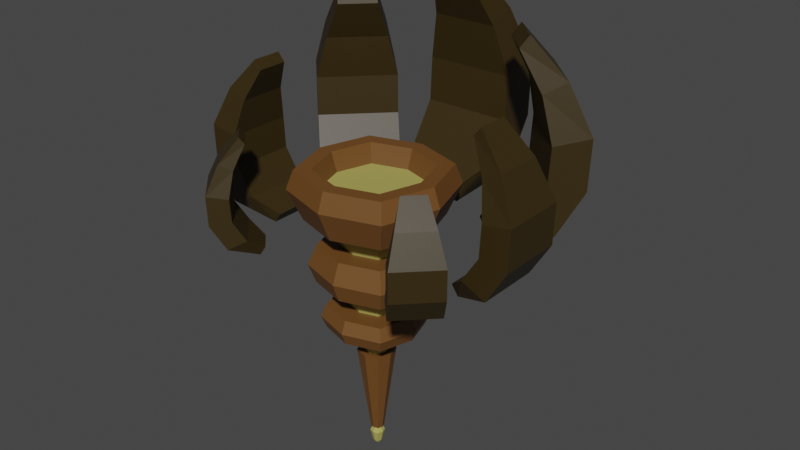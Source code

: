# Source: Crystal_Receptacle.blend  (saved by Blender 2.91.10; exported with 4.5.12 LTS)
import bpy
from mathutils import Matrix  # noqa: F401  (used for matrix-valued properties, if any)

bpy.ops.wm.read_factory_settings(use_empty=True)
scene = bpy.context.scene
scene.name = 'Scene'

# ---- collections
col_collection = bpy.data.collections.new('Collection'); scene.collection.children.link(col_collection)

# ---- materials (node trees are filled in below, after node groups)
mat_shields = bpy.data.materials.new('Shields')
mat_shields.use_transparent_shadow = False
mat_base = bpy.data.materials.new('Base')
mat_base.use_transparent_shadow = False
mat_decor = bpy.data.materials.new('Decor')
mat_decor.use_transparent_shadow = False

# ---- material node trees
mat_shields.use_nodes = True; mat_shields.node_tree.nodes.clear()
_N = mat_shields.node_tree.nodes; _L = mat_shields.node_tree.links
n0 = _N.new('ShaderNodeBsdfPrincipled'); n0.name = 'Principled BSDF'; n0.location = (10, 300)
n0.distribution = 'GGX'
n0.subsurface_method = 'BURLEY'
n0.inputs[0].default_value = (0.03522, 0.02165, 0.002867, 1.0)
n0.inputs[3].default_value = 1.45
n0.inputs[27].default_value = (0.0, 0.0, 0.0, 1.0)
n0.inputs[28].default_value = 1.0
n1 = _N.new('ShaderNodeOutputMaterial'); n1.name = 'Material Output'; n1.location = (300, 300)
_L.new(n0.outputs[0], n1.inputs[0])
n1.is_active_output = True
mat_base.use_nodes = True; mat_base.node_tree.nodes.clear()
_N = mat_base.node_tree.nodes; _L = mat_base.node_tree.links
n0 = _N.new('ShaderNodeBsdfPrincipled'); n0.name = 'Principled BSDF'; n0.location = (10, 300)
n0.distribution = 'GGX'
n0.subsurface_method = 'BURLEY'
n0.inputs[0].default_value = (0.4292, 0.3915, 0.1013, 1.0)
n0.inputs[3].default_value = 1.45
n0.inputs[27].default_value = (0.0, 0.0, 0.0, 1.0)
n0.inputs[28].default_value = 1.0
n1 = _N.new('ShaderNodeOutputMaterial'); n1.name = 'Material Output'; n1.location = (300, 300)
_L.new(n0.outputs[0], n1.inputs[0])
n1.is_active_output = True
mat_decor.use_nodes = True; mat_decor.node_tree.nodes.clear()
_N = mat_decor.node_tree.nodes; _L = mat_decor.node_tree.links
n0 = _N.new('ShaderNodeBsdfPrincipled'); n0.name = 'Principled BSDF'; n0.location = (10, 300)
n0.distribution = 'GGX'
n0.subsurface_method = 'BURLEY'
n0.inputs[0].default_value = (0.1523, 0.06472, 0.01494, 1.0)
n0.inputs[3].default_value = 1.45
n0.inputs[27].default_value = (0.0, 0.0, 0.0, 1.0)
n0.inputs[28].default_value = 1.0
n1 = _N.new('ShaderNodeOutputMaterial'); n1.name = 'Material Output'; n1.location = (300, 300)
_L.new(n0.outputs[0], n1.inputs[0])
n1.is_active_output = True

# ---- world
world_world = bpy.data.worlds.new('World'); scene.world = world_world
world_world.use_nodes = True; world_world.node_tree.nodes.clear()
_N = world_world.node_tree.nodes; _L = world_world.node_tree.links
n0 = _N.new('ShaderNodeOutputWorld'); n0.name = 'World Output'; n0.location = (300, 300)
n1 = _N.new('ShaderNodeBackground'); n1.name = 'Background'; n1.location = (10, 300)
n1.inputs[0].default_value = (0.05088, 0.05088, 0.05088, 1.0)
_L.new(n1.outputs[0], n0.inputs[0])
n0.is_active_output = True
world_world.color = (0.05088, 0.05088, 0.05088)
world_world.use_sun_shadow = False
world_world.sun_shadow_jitter_overblur = 0.0

# ---- meshes
me_cube_001 = bpy.data.meshes.new('Cube.001')
me_cube_001.from_pydata([(-0.09177, -0.09177, 0.8111), (-0.09177, 0.09177, 0.8111), (0.09177, -0.09177, 0.8111), (0.09177, 0.09177, 0.8111), (0.1206, 0.0, 0.8111), (-0.1206, 0.0, 0.8111), (-0.1515, -0.1515, 1.26), (-0.1515, 0.1515, 1.26), (0.1515, -0.1515, 1.26), (0.1515, 0.1515, 1.26), (0.1177, 0.1177, 1.128), (0.1177, -0.1177, 1.128), (-0.1177, -0.1177, 1.128), (-0.1177, 0.1177, 1.128), (-0.1201, -0.1201, 0.9358), (-0.1201, 0.1201, 0.9358), (0.1201, -0.1201, 0.9358), (0.1201, 0.1201, 0.9358), (-0.2208, -0.2208, 1.029), (-0.2208, 0.2208, 1.029), (0.2208, -0.2208, 1.029), (0.2208, 0.2208, 1.029), (0.1913, 0.1913, 1.128), (0.1913, -0.1913, 1.128), (-0.1913, -0.1913, 1.128), (-0.1913, 0.1913, 1.128), (-0.1952, -0.1952, 0.9358), (-0.1952, 0.1952, 0.9358), (0.1952, -0.1952, 0.9358), (0.1952, 0.1952, 0.9358), (-0.199, 0.0, 1.26), (0.199, 0.0, 1.26), (-0.1546, 0.0, 1.128), (0.1546, 0.0, 1.128), (0.1577, 0.0, 0.9358), (-0.1577, 0.0, 0.9358), (-0.2901, 0.0, 1.029), (0.2901, 0.0, 1.029), (-0.2513, 0.0, 1.128), (0.2513, 0.0, 1.128), (0.2564, 0.0, 0.9358), (-0.2564, 0.0, 0.9358), (0.0, 0.1206, 0.8111), (0.0, -0.1206, 0.8111), (0.0, 0.199, 1.26), (0.0, -0.199, 1.26), (0.0, 0.1546, 1.128), (0.0, -0.1546, 1.128), (0.0, 0.1577, 0.9358), (0.0, -0.1577, 0.9358), (0.0, 0.2901, 1.029), (0.0, -0.2901, 1.029), (0.0, 0.2513, 1.128), (0.0, -0.2513, 1.128), (0.0, 0.2564, 0.9358), (0.0, -0.2564, 0.9358), (-0.2795, -0.2795, 1.412), (-0.2295, -0.2295, 1.26), (-0.2295, 0.2295, 1.26), (0.2295, -0.2295, 1.26), (0.2295, 0.2295, 1.26), (-0.3015, 0.0, 1.26), (0.3015, 0.0, 1.26), (0.0, 0.3015, 1.26), (0.0, -0.3015, 1.26), (-0.2541, -0.2541, 1.506), (-0.2795, 0.2795, 1.412), (0.2795, -0.2795, 1.412), (0.2795, 0.2795, 1.412), (-0.3671, 0.0, 1.412), (0.3671, 0.0, 1.412), (0.0, 0.3671, 1.412), (0.0, -0.3671, 1.412), (-0.1987, -0.1987, 1.506), (-0.2541, 0.2541, 1.506), (0.2541, -0.2541, 1.506), (0.2541, 0.2541, 1.506), (-0.3338, 0.0, 1.506), (0.3338, 0.0, 1.506), (0.0, 0.3338, 1.506), (0.0, -0.3338, 1.506), (-0.1752, -0.1752, 1.412), (-0.1987, 0.1987, 1.506), (0.1987, -0.1987, 1.506), (0.1987, 0.1987, 1.506), (-0.261, 0.0, 1.506), (0.261, 0.0, 1.506), (0.0, 0.261, 1.506), (0.0, -0.261, 1.506), (-0.1752, 0.1752, 1.412), (0.1752, -0.1752, 1.412), (0.1752, 0.1752, 1.412), (-0.2302, 0.0, 1.412), (0.2302, 0.0, 1.412), (0.0, 0.2302, 1.412), (0.0, -0.2302, 1.412), (0.0, 0.0, 1.412), (-0.02596, -0.02596, 0.07434), (-0.07149, -0.07149, 0.6882), (-0.07149, 0.07149, 0.6882), (0.07149, -0.07149, 0.6882), (0.07149, 0.07149, 0.6882), (0.09391, -5.914e-11, 0.6882), (-0.09391, -5.914e-11, 0.6882), (-1.183e-10, 0.09391, 0.6882), (-1.183e-10, -0.09391, 0.6882), (-0.02596, 0.02596, 0.07434), (0.02596, -0.02596, 0.07434), (0.02596, 0.02596, 0.07434), (0.03411, -5.798e-11, 0.07434), (-0.03411, -5.798e-11, 0.07434), (-1.165e-10, 0.03411, 0.07434), (-1.165e-10, -0.03411, 0.07434), (-0.008267, -0.008267, -2.605e-05), (-0.1656, -0.1656, 0.8111), (-0.1656, 0.1656, 0.8111), (0.1656, -0.1656, 0.8111), (0.1656, 0.1656, 0.8111), (0.2176, 0.0, 0.8111), (-0.2176, 0.0, 0.8111), (0.0, 0.2176, 0.8111), (0.0, -0.2176, 0.8111), (-0.1656, -0.1656, 0.6882), (-0.1656, 0.1656, 0.6882), (0.1656, -0.1656, 0.6882), (0.1656, 0.1656, 0.6882), (0.2176, 0.0, 0.6882), (-0.2176, 0.0, 0.6882), (0.0, 0.2176, 0.6882), (0.0, -0.2176, 0.6882), (0.0, -0.2424, 0.7497), (-0.1846, -0.1846, 0.7497), (-0.2424, -4.256e-10, 0.7497), (0.1846, -0.1846, 0.7497), (-0.1846, 0.1846, 0.7497), (0.0, 0.2424, 0.7497), (0.1846, 0.1846, 0.7497), (0.2424, -4.256e-10, 0.7497), (-0.04252, -0.04252, 0.556), (-8.496e-11, -0.05586, 0.556), (-0.05586, -4.01e-11, 0.556), (0.04252, -0.04252, 0.556), (0.04252, 0.04252, 0.556), (0.05586, -4.01e-11, 0.556), (-0.04252, 0.04252, 0.556), (-8.496e-11, 0.05586, 0.556), (-5.308e-11, -0.01922, 0.1026), (0.01463, -0.01463, 0.1026), (0.01922, -2.654e-11, 0.1026), (-5.308e-11, 0.01922, 0.1026), (-0.01463, -0.01463, 0.1026), (-0.01922, -2.654e-11, 0.1026), (0.01463, 0.01463, 0.1026), (-0.01463, 0.01463, 0.1026), (-0.06683, -0.06683, 0.556), (-1.335e-10, -0.08779, 0.556), (-0.08779, -6.302e-11, 0.556), (0.06683, -0.06683, 0.556), (0.06683, 0.06683, 0.556), (0.08779, -6.302e-11, 0.556), (-0.06683, 0.06683, 0.556), (-1.335e-10, 0.08779, 0.556), (-8.343e-11, -0.03021, 0.1026), (0.023, -0.023, 0.1026), (0.03021, -4.171e-11, 0.1026), (-8.343e-11, 0.03021, 0.1026), (-0.023, -0.023, 0.1026), (-0.03021, -4.171e-11, 0.1026), (0.023, 0.023, 0.1026), (-0.023, 0.023, 0.1026), (-0.01643, -0.01643, 0.01599), (-0.01643, 0.01643, 0.01599), (0.01643, -0.01643, 0.01599), (0.01643, 0.01643, 0.01599), (0.02159, -3.906e-11, 0.01599), (-0.02159, -3.906e-11, 0.01599), (-8.802e-11, 0.02159, 0.01599), (-8.802e-11, -0.02159, 0.01599), (-0.008267, 0.008267, -2.605e-05), (0.008267, -0.008267, -2.605e-05), (0.008267, 0.008267, -2.605e-05), (0.01086, -2.181e-11, -2.605e-05), (-0.01086, -2.181e-11, -2.605e-05), (-5.886e-11, 0.01086, -2.605e-05), (-5.886e-11, -0.01086, -2.605e-05), (-5.886e-11, -2.181e-11, -2.605e-05), (0.2218, 0.8785, 1.823), (0.2218, 0.8687, 1.545), (0.2218, 0.6835, 1.788), (0.2218, 0.6719, 1.574), (-0.2218, 0.8785, 1.823), (-0.2218, 0.8687, 1.545), (-0.2218, 0.6835, 1.788), (-0.2218, 0.6719, 1.574), (0.2218, 0.726, 1.313), (0.2218, 0.5545, 1.391), (-0.2218, 0.726, 1.313), (-0.2218, 0.5545, 1.391), (0.1147, 0.4567, 1.202), (0.1147, 0.4107, 1.272), (-0.1147, 0.4567, 1.202), (-0.1147, 0.4107, 1.272), (0.1639, 0.759, 2.087), (0.1639, 0.6354, 2.025), (-0.1639, 0.759, 2.087), (-0.1639, 0.6354, 2.025), (0.1038, 0.5765, 2.297), (0.1038, 0.5278, 2.237), (-0.1038, 0.5765, 2.297), (-0.1038, 0.5278, 2.237), (0.8052, 0.4794, 1.699), (0.799, 0.4731, 1.45), (0.6813, 0.3554, 1.668), (0.6739, 0.348, 1.475), (0.5234, 0.7612, 1.699), (0.5172, 0.755, 1.45), (0.3995, 0.6373, 1.668), (0.3921, 0.6299, 1.475), (0.7083, 0.3825, 1.241), (0.5994, 0.2735, 1.311), (0.4265, 0.6643, 1.241), (0.3175, 0.5553, 1.311), (0.4692, 0.2794, 1.141), (0.4399, 0.2501, 1.204), (0.3234, 0.4251, 1.141), (0.2942, 0.3959, 1.204), (0.6925, 0.4402, 1.936), (0.6139, 0.3616, 1.881), (0.4842, 0.6485, 1.936), (0.4057, 0.5699, 1.881), (0.5383, 0.3624, 2.126), (0.5074, 0.3315, 2.071), (0.4064, 0.4943, 2.126), (0.3755, 0.4633, 2.071), (0.8502, -0.1777, 1.544), (0.8432, -0.1777, 1.344), (0.7095, -0.1777, 1.519), (0.7011, -0.1777, 1.364), (0.8502, 0.1424, 1.544), (0.8432, 0.1424, 1.344), (0.7095, 0.1424, 1.519), (0.7011, 0.1424, 1.364), (0.7402, -0.1777, 1.176), (0.6164, -0.1777, 1.233), (0.7402, 0.1424, 1.176), (0.6164, 0.1424, 1.233), (0.5458, -0.1004, 1.096), (0.5127, -0.1004, 1.146), (0.5458, 0.06513, 1.096), (0.5127, 0.06513, 1.146), (0.7639, -0.1359, 1.734), (0.6748, -0.1359, 1.69), (0.7639, 0.1006, 1.734), (0.6748, 0.1006, 1.69), (0.6323, -0.09254, 1.886), (0.5971, -0.09254, 1.843), (0.6323, 0.05724, 1.886), (0.5971, 0.05724, 1.843), (0.5248, -0.5312, 1.39), (0.5211, -0.5276, 1.243), (0.4519, -0.4584, 1.372), (0.4476, -0.454, 1.258), (0.6904, -0.3656, 1.39), (0.6867, -0.3619, 1.243), (0.6176, -0.2928, 1.372), (0.6132, -0.2884, 1.258), (0.4678, -0.4743, 1.121), (0.4038, -0.4102, 1.162), (0.6334, -0.3086, 1.121), (0.5694, -0.2446, 1.162), (0.4072, -0.3337, 1.062), (0.3901, -0.3166, 1.099), (0.4929, -0.2481, 1.062), (0.4757, -0.2309, 1.099), (0.5017, -0.465, 1.529), (0.4556, -0.4188, 1.497), (0.6241, -0.3426, 1.529), (0.578, -0.2964, 1.497), (0.456, -0.3744, 1.641), (0.4378, -0.3562, 1.609), (0.5335, -0.2969, 1.641), (0.5153, -0.2787, 1.609), (-0.8052, 0.4794, 1.699), (-0.799, 0.4731, 1.45), (-0.6813, 0.3554, 1.668), (-0.6739, 0.348, 1.475), (-0.5234, 0.7612, 1.699), (-0.5172, 0.755, 1.45), (-0.3995, 0.6373, 1.668), (-0.3921, 0.6299, 1.475), (-0.7083, 0.3825, 1.241), (-0.5994, 0.2735, 1.311), (-0.4265, 0.6643, 1.241), (-0.3175, 0.5553, 1.311), (-0.4692, 0.2794, 1.141), (-0.4399, 0.2501, 1.204), (-0.3234, 0.4251, 1.141), (-0.2942, 0.3959, 1.204), (-0.6925, 0.4402, 1.936), (-0.6139, 0.3616, 1.881), (-0.4842, 0.6485, 1.936), (-0.4057, 0.5699, 1.881), (-0.5383, 0.3624, 2.126), (-0.5074, 0.3315, 2.071), (-0.4064, 0.4943, 2.126), (-0.3755, 0.4633, 2.071), (-0.8502, -0.1777, 1.544), (-0.8432, -0.1777, 1.344), (-0.7095, -0.1777, 1.519), (-0.7011, -0.1777, 1.364), (-0.8502, 0.1424, 1.544), (-0.8432, 0.1424, 1.344), (-0.7095, 0.1424, 1.519), (-0.7011, 0.1424, 1.364), (-0.7402, -0.1777, 1.176), (-0.6164, -0.1777, 1.233), (-0.7402, 0.1424, 1.176), (-0.6164, 0.1424, 1.233), (-0.5458, -0.1004, 1.096), (-0.5127, -0.1004, 1.146), (-0.5458, 0.06513, 1.096), (-0.5127, 0.06513, 1.146), (-0.7639, -0.1359, 1.734), (-0.6748, -0.1359, 1.69), (-0.7639, 0.1006, 1.734), (-0.6748, 0.1006, 1.69), (-0.6323, -0.09254, 1.886), (-0.5971, -0.09254, 1.843), (-0.6323, 0.05724, 1.886), (-0.5971, 0.05724, 1.843), (-0.5282, -0.5312, 1.39), (-0.5245, -0.5276, 1.243), (-0.4554, -0.4584, 1.372), (-0.451, -0.454, 1.258), (-0.6938, -0.3656, 1.39), (-0.6901, -0.3619, 1.243), (-0.621, -0.2928, 1.372), (-0.6166, -0.2884, 1.258), (-0.4712, -0.4743, 1.121), (-0.4072, -0.4102, 1.162), (-0.6369, -0.3086, 1.121), (-0.5728, -0.2446, 1.162), (-0.4106, -0.3337, 1.062), (-0.3935, -0.3166, 1.099), (-0.4963, -0.2481, 1.062), (-0.4791, -0.2309, 1.099), (-0.5051, -0.465, 1.529), (-0.459, -0.4188, 1.497), (-0.6275, -0.3426, 1.529), (-0.5814, -0.2964, 1.497), (-0.4594, -0.3744, 1.641), (-0.4413, -0.3562, 1.609), (-0.5369, -0.2969, 1.641), (-0.5188, -0.2787, 1.609)], [], [(33, 11, 23, 39), (33, 10, 9, 31), (48, 15, 27, 54), (46, 10, 22, 52), (35, 14, 26, 41), (31, 9, 60, 62), (32, 12, 6, 30), (47, 11, 8, 45), (46, 13, 7, 44), (32, 13, 25, 38), (34, 17, 29, 40), (49, 16, 28, 55), (47, 12, 24, 53), (4, 3, 17, 34), (42, 1, 15, 48), (43, 2, 16, 49), (5, 0, 14, 35), (41, 26, 18, 36), (55, 28, 20, 51), (54, 27, 19, 50), (40, 29, 21, 37), (50, 19, 25, 52), (51, 20, 23, 53), (36, 18, 24, 38), (37, 21, 22, 39), (20, 37, 39, 23), (19, 36, 38, 25), (28, 40, 37, 20), (27, 41, 36, 19), (1, 5, 35, 15), (2, 4, 34, 16), (16, 34, 40, 28), (12, 32, 38, 24), (13, 32, 30, 7), (7, 30, 61, 58), (15, 35, 41, 27), (11, 33, 31, 8), (10, 33, 39, 22), (8, 31, 62, 59), (18, 51, 53, 24), (21, 50, 52, 22), (29, 54, 50, 21), (26, 55, 51, 18), (0, 43, 49, 14), (3, 42, 48, 17), (11, 47, 53, 23), (14, 49, 55, 26), (10, 46, 44, 9), (12, 47, 45, 6), (45, 8, 59, 64), (13, 46, 52, 25), (17, 48, 54, 29), (64, 59, 67, 72), (60, 63, 71, 68), (57, 64, 72, 56), (62, 60, 68, 70), (6, 45, 64, 57), (44, 7, 58, 63), (9, 44, 63, 60), (30, 6, 57, 61), (56, 72, 80, 65), (70, 68, 76, 78), (71, 66, 74, 79), (66, 69, 77, 74), (61, 57, 56, 69), (59, 62, 70, 67), (58, 61, 69, 66), (63, 58, 66, 71), (79, 74, 82, 87), (74, 77, 85, 82), (75, 78, 86, 83), (77, 65, 73, 85), (68, 71, 79, 76), (72, 67, 75, 80), (69, 56, 65, 77), (67, 70, 78, 75), (83, 86, 93, 90), (85, 73, 81, 92), (88, 83, 90, 95), (84, 87, 94, 91), (78, 76, 84, 86), (65, 80, 88, 73), (76, 79, 87, 84), (80, 75, 83, 88), (96, 92, 81, 95), (94, 89, 92, 96), (91, 94, 96, 93), (93, 96, 95, 90), (82, 85, 92, 89), (87, 82, 89, 94), (86, 84, 91, 93), (73, 88, 95, 81), (43, 0, 114, 121), (104, 99, 123, 128), (4, 2, 116, 118), (103, 98, 122, 127), (42, 3, 117, 120), (102, 101, 125, 126), (5, 1, 115, 119), (98, 105, 129, 122), (149, 152, 108, 111), (146, 150, 97, 112), (150, 151, 110, 97), (147, 146, 112, 107), (151, 153, 106, 110), (148, 147, 107, 109), (152, 148, 109, 108), (153, 149, 111, 106), (110, 106, 171, 175), (109, 107, 172, 174), (108, 109, 174, 173), (106, 111, 176, 171), (111, 108, 173, 176), (112, 97, 170, 177), (97, 110, 175, 170), (107, 112, 177, 172), (135, 136, 125, 128), (130, 131, 122, 129), (133, 130, 129, 124), (131, 132, 127, 122), (132, 134, 123, 127), (137, 133, 124, 126), (134, 135, 128, 123), (136, 137, 126, 125), (105, 100, 124, 129), (99, 103, 127, 123), (3, 4, 118, 117), (101, 104, 128, 125), (0, 5, 119, 114), (1, 42, 120, 115), (100, 102, 126, 124), (2, 43, 121, 116), (117, 118, 137, 136), (115, 120, 135, 134), (118, 116, 133, 137), (119, 115, 134, 132), (114, 119, 132, 131), (116, 121, 130, 133), (121, 114, 131, 130), (120, 117, 136, 135), (99, 104, 145, 144), (101, 102, 143, 142), (102, 100, 141, 143), (103, 99, 144, 140), (100, 105, 139, 141), (98, 103, 140, 138), (105, 98, 138, 139), (104, 101, 142, 145), (148, 152, 168, 164), (143, 141, 157, 159), (149, 153, 169, 165), (142, 143, 159, 158), (152, 149, 165, 168), (144, 145, 161, 160), (150, 146, 162, 166), (145, 142, 158, 161), (160, 161, 165, 169), (158, 159, 164, 168), (159, 157, 163, 164), (156, 160, 169, 167), (157, 155, 162, 163), (154, 156, 167, 166), (155, 154, 166, 162), (161, 158, 168, 165), (140, 144, 160, 156), (147, 148, 164, 163), (141, 139, 155, 157), (153, 151, 167, 169), (138, 140, 156, 154), (146, 147, 163, 162), (139, 138, 154, 155), (151, 150, 166, 167), (173, 174, 181, 180), (171, 176, 183, 178), (176, 173, 180, 183), (177, 170, 113, 184), (170, 175, 182, 113), (172, 177, 184, 179), (175, 171, 178, 182), (174, 172, 179, 181), (184, 185, 179), (179, 185, 181), (181, 185, 180), (180, 185, 183), (183, 185, 178), (178, 185, 182), (182, 185, 113), (184, 113, 185), (186, 188, 189, 187), (188, 192, 193, 189), (192, 190, 191, 193), (190, 186, 187, 191), (188, 203, 205, 192), (189, 195, 194, 187), (194, 198, 200, 196), (187, 194, 196, 191), (193, 197, 195, 189), (191, 196, 197, 193), (201, 200, 198, 199), (197, 201, 199, 195), (196, 200, 201, 197), (195, 199, 198, 194), (204, 208, 206, 202), (186, 202, 203, 188), (192, 205, 204, 190), (190, 204, 202, 186), (207, 206, 208, 209), (203, 207, 209, 205), (205, 209, 208, 204), (202, 206, 207, 203), (210, 212, 213, 211), (212, 216, 217, 213), (216, 214, 215, 217), (214, 210, 211, 215), (212, 227, 229, 216), (213, 219, 218, 211), (218, 222, 224, 220), (211, 218, 220, 215), (217, 221, 219, 213), (215, 220, 221, 217), (225, 224, 222, 223), (221, 225, 223, 219), (220, 224, 225, 221), (219, 223, 222, 218), (228, 232, 230, 226), (210, 226, 227, 212), (216, 229, 228, 214), (214, 228, 226, 210), (231, 230, 232, 233), (227, 231, 233, 229), (229, 233, 232, 228), (226, 230, 231, 227), (234, 236, 237, 235), (236, 240, 241, 237), (240, 238, 239, 241), (238, 234, 235, 239), (236, 251, 253, 240), (237, 243, 242, 235), (242, 246, 248, 244), (235, 242, 244, 239), (241, 245, 243, 237), (239, 244, 245, 241), (249, 248, 246, 247), (245, 249, 247, 243), (244, 248, 249, 245), (243, 247, 246, 242), (252, 256, 254, 250), (234, 250, 251, 236), (240, 253, 252, 238), (238, 252, 250, 234), (255, 254, 256, 257), (251, 255, 257, 253), (253, 257, 256, 252), (250, 254, 255, 251), (258, 260, 261, 259), (260, 264, 265, 261), (264, 262, 263, 265), (262, 258, 259, 263), (260, 275, 277, 264), (261, 267, 266, 259), (266, 270, 272, 268), (259, 266, 268, 263), (265, 269, 267, 261), (263, 268, 269, 265), (273, 272, 270, 271), (269, 273, 271, 267), (268, 272, 273, 269), (267, 271, 270, 266), (276, 280, 278, 274), (258, 274, 275, 260), (264, 277, 276, 262), (262, 276, 274, 258), (279, 278, 280, 281), (275, 279, 281, 277), (277, 281, 280, 276), (274, 278, 279, 275), (282, 283, 285, 284), (284, 285, 289, 288), (288, 289, 287, 286), (286, 287, 283, 282), (284, 288, 301, 299), (285, 283, 290, 291), (290, 292, 296, 294), (283, 287, 292, 290), (289, 285, 291, 293), (287, 289, 293, 292), (297, 295, 294, 296), (293, 291, 295, 297), (292, 293, 297, 296), (291, 290, 294, 295), (300, 298, 302, 304), (282, 284, 299, 298), (288, 286, 300, 301), (286, 282, 298, 300), (303, 305, 304, 302), (299, 301, 305, 303), (301, 300, 304, 305), (298, 299, 303, 302), (306, 307, 309, 308), (308, 309, 313, 312), (312, 313, 311, 310), (310, 311, 307, 306), (308, 312, 325, 323), (309, 307, 314, 315), (314, 316, 320, 318), (307, 311, 316, 314), (313, 309, 315, 317), (311, 313, 317, 316), (321, 319, 318, 320), (317, 315, 319, 321), (316, 317, 321, 320), (315, 314, 318, 319), (324, 322, 326, 328), (306, 308, 323, 322), (312, 310, 324, 325), (310, 306, 322, 324), (327, 329, 328, 326), (323, 325, 329, 327), (325, 324, 328, 329), (322, 323, 327, 326), (330, 331, 333, 332), (332, 333, 337, 336), (336, 337, 335, 334), (334, 335, 331, 330), (332, 336, 349, 347), (333, 331, 338, 339), (338, 340, 344, 342), (331, 335, 340, 338), (337, 333, 339, 341), (335, 337, 341, 340), (345, 343, 342, 344), (341, 339, 343, 345), (340, 341, 345, 344), (339, 338, 342, 343), (348, 346, 350, 352), (330, 332, 347, 346), (336, 334, 348, 349), (334, 330, 346, 348), (351, 353, 352, 350), (347, 349, 353, 351), (349, 348, 352, 353), (346, 347, 351, 350)])
me_cube_001.polygons.foreach_set('material_index', [2, 1, 2, 2, 2, 2, 1, 1, 1, 2, 2, 2, 2, 1, 1, 1, 1, 2, 2, 2, 2, 2, 2, 2, 2, 2, 2, 2, 2, 1, 1, 2, 2, 1, 2, 2, 1, 2, 2, 2, 2, 2, 2, 1, 1, 2, 2, 1, 1, 2, 2, 2, 2, 2, 2, 2, 2, 2, 2, 2, 2, 2, 2, 2, 2, 2, 2, 2, 2, 2, 2, 2, 2, 2, 2, 2, 2, 2, 2, 2, 2, 2, 2, 2, 1, 1, 1, 1, 2, 2, 2, 2, 2, 2, 2, 2, 2, 2, 2, 2, 1, 1, 1, 1, 1, 1, 1, 1, 1, 1, 1, 1, 1, 1, 1, 1, 2, 2, 2, 2, 2, 2, 2, 2, 2, 2, 2, 2, 2, 2, 2, 2, 2, 2, 2, 2, 2, 2, 2, 2, 1, 1, 1, 1, 1, 1, 1, 1, 2, 2, 2, 2, 2, 2, 2, 2, 2, 2, 2, 2, 2, 2, 2, 2, 2, 2, 2, 2, 2, 2, 2, 2, 1, 1, 1, 1, 1, 1, 1, 1, 1, 1, 1, 1, 1, 1, 1, 1, 0, 0, 0, 0, 0, 0, 0, 0, 0, 0, 0, 0, 0, 0, 0, 0, 0, 0, 0, 0, 0, 0, 0, 0, 0, 0, 0, 0, 0, 0, 0, 0, 0, 0, 0, 0, 0, 0, 0, 0, 0, 0, 0, 0, 0, 0, 0, 0, 0, 0, 0, 0, 0, 0, 0, 0, 0, 0, 0, 0, 0, 0, 0, 0, 0, 0, 0, 0, 0, 0, 0, 0, 0, 0, 0, 0, 0, 0, 0, 0, 0, 0, 0, 0, 0, 0, 0, 0, 0, 0, 0, 0, 0, 0, 0, 0, 0, 0, 0, 0, 0, 0, 0, 0, 0, 0, 0, 0, 0, 0, 0, 0, 0, 0, 0, 0, 0, 0, 0, 0, 0, 0, 0, 0, 0, 0, 0, 0, 0, 0, 0, 0, 0, 0, 0, 0, 0, 0, 0, 0, 0, 0, 0, 0, 0, 0, 0, 0, 0, 0, 0, 0, 0, 0])
_uv = me_cube_001.uv_layers.new(name='UVMap')
_uv.uv.foreach_set('vector', [0.5513, 0.5707, 0.5287, 0.5382, 0.5441, 0.5087, 0.5808, 0.5614, 0.212, 0.9122, 0.2121, 0.8744, 0.2543, 0.8637, 0.2542, 0.9124, 0.5208, 0.4785, 0.5538, 0.4555, 0.584, 0.4713, 0.5302, 0.5086, 0.5189, 0.6327, 0.5513, 0.6102, 0.5808, 0.6256, 0.5281, 0.6623, 0.5538, 0.4152, 0.5308, 0.3821, 0.5466, 0.352, 0.584, 0.4058, 0.1584, 0.4248, 0.1584, 0.4756, 0.1271, 0.492, 0.1271, 0.415, 0.9336, 0.542, 0.9369, 0.5796, 0.8932, 0.5904, 0.889, 0.542, 0.1696, 0.9041, 0.1697, 0.9419, 0.1273, 0.9526, 0.1271, 0.9039, 0.3102, 0.5845, 0.3105, 0.6219, 0.268, 0.6329, 0.2676, 0.5848, 0.4569, 0.6002, 0.4794, 0.6327, 0.464, 0.6622, 0.4274, 0.6095, 0.4575, 0.4454, 0.4805, 0.4785, 0.4648, 0.5086, 0.4274, 0.4549, 0.4906, 0.3821, 0.4575, 0.4051, 0.4274, 0.3894, 0.4811, 0.352, 0.4893, 0.5382, 0.4569, 0.5607, 0.4274, 0.5453, 0.48, 0.5086, 0.6615, 0.9564, 0.6615, 0.9269, 0.7014, 0.9179, 0.7013, 0.9565, 0.9904, 0.9506, 0.9907, 0.9798, 0.9505, 0.989, 0.9502, 0.9509, 0.4072, 0.9548, 0.4073, 0.9843, 0.3673, 0.9932, 0.3672, 0.9546, 0.5281, 0.9481, 0.5307, 0.9774, 0.4898, 0.9865, 0.4865, 0.9481, 0.1729, 0.2749, 0.1783, 0.3372, 0.1472, 0.3454, 0.1411, 0.2749, 0.918, 0.8555, 0.9183, 0.9182, 0.8882, 0.9264, 0.8879, 0.8554, 0.8559, 0.8559, 0.8564, 0.9179, 0.8262, 0.9263, 0.8257, 0.8561, 0.889, 0.4228, 0.8891, 0.3601, 0.9191, 0.352, 0.919, 0.4229, 0.8257, 0.8561, 0.8262, 0.9263, 0.7948, 0.9166, 0.7943, 0.8558, 0.8879, 0.8554, 0.8882, 0.9264, 0.8566, 0.917, 0.8564, 0.8555, 0.1411, 0.2749, 0.1472, 0.3454, 0.1193, 0.3358, 0.1141, 0.2747, 0.919, 0.4229, 0.9191, 0.352, 0.9508, 0.3613, 0.9507, 0.4228, 0.9191, 0.4934, 0.919, 0.4229, 0.9507, 0.4228, 0.9508, 0.4839, 0.1472, 0.204, 0.1411, 0.2749, 0.1141, 0.2747, 0.1193, 0.2133, 0.8891, 0.4851, 0.889, 0.4228, 0.919, 0.4229, 0.9191, 0.4934, 0.1783, 0.2122, 0.1729, 0.2749, 0.1411, 0.2749, 0.1472, 0.204, 0.5307, 0.9187, 0.5281, 0.9481, 0.4865, 0.9481, 0.4898, 0.9096, 0.6615, 0.9857, 0.6615, 0.9564, 0.7013, 0.9565, 0.7014, 0.9948, 0.4575, 0.4051, 0.4575, 0.4454, 0.4274, 0.4549, 0.4274, 0.3894, 0.4569, 0.5607, 0.4569, 0.6002, 0.4274, 0.6095, 0.4274, 0.5453, 0.9369, 0.5042, 0.9336, 0.542, 0.889, 0.542, 0.8932, 0.4934, 0.251, 0.5046, 0.28, 0.4629, 0.3113, 0.4727, 0.2673, 0.5359, 0.5538, 0.4555, 0.5538, 0.4152, 0.584, 0.4058, 0.584, 0.4713, 0.2121, 0.9498, 0.212, 0.9122, 0.2542, 0.9124, 0.2543, 0.9607, 0.5513, 0.6102, 0.5513, 0.5707, 0.5808, 0.5614, 0.5808, 0.6256, 0.1874, 0.383, 0.1584, 0.4248, 0.1271, 0.415, 0.1711, 0.3517, 0.8882, 0.7849, 0.8879, 0.8554, 0.8564, 0.8555, 0.8566, 0.7945, 0.8262, 0.7849, 0.8257, 0.8561, 0.7943, 0.8558, 0.7948, 0.7941, 0.8564, 0.793, 0.8559, 0.8559, 0.8257, 0.8561, 0.8262, 0.7849, 0.9183, 0.7932, 0.918, 0.8555, 0.8879, 0.8554, 0.8882, 0.7849, 0.4073, 0.9255, 0.4072, 0.9548, 0.3672, 0.9546, 0.3673, 0.9163, 0.9907, 0.921, 0.9904, 0.9506, 0.9502, 0.9509, 0.9505, 0.9122, 0.5287, 0.5382, 0.4893, 0.5382, 0.48, 0.5086, 0.5441, 0.5087, 0.5308, 0.3821, 0.4906, 0.3821, 0.4811, 0.352, 0.5466, 0.352, 0.3105, 0.5465, 0.3102, 0.5845, 0.2676, 0.5848, 0.268, 0.5359, 0.1697, 0.8666, 0.1696, 0.9041, 0.1271, 0.9039, 0.1273, 0.8556, 0.2383, 0.383, 0.1874, 0.383, 0.1711, 0.3517, 0.2481, 0.3517, 0.4794, 0.6327, 0.5189, 0.6327, 0.5281, 0.6623, 0.464, 0.6622, 0.4805, 0.4785, 0.5208, 0.4785, 0.5302, 0.5086, 0.4648, 0.5086, 0.8887, 0.4414, 0.889, 0.5152, 0.8403, 0.531, 0.8399, 0.4411, 0.8738, 0.6216, 0.8733, 0.6956, 0.8242, 0.6961, 0.8249, 0.606, 0.889, 0.3682, 0.8887, 0.4414, 0.8399, 0.4411, 0.8403, 0.352, 0.6615, 0.8285, 0.6616, 0.7548, 0.7101, 0.7389, 0.71, 0.8288, 0.28, 0.412, 0.2383, 0.383, 0.2481, 0.3517, 0.3113, 0.3957, 0.2001, 0.5046, 0.251, 0.5046, 0.2673, 0.5359, 0.1903, 0.5359, 0.1584, 0.4756, 0.2001, 0.5046, 0.1903, 0.5359, 0.1271, 0.492, 0.28, 0.4629, 0.28, 0.412, 0.3113, 0.3957, 0.3113, 0.4727, 0.8403, 0.352, 0.8399, 0.4411, 0.8098, 0.4413, 0.8102, 0.3602, 0.71, 0.8288, 0.7101, 0.7389, 0.7403, 0.747, 0.7402, 0.8286, 0.8242, 0.6961, 0.8249, 0.7849, 0.7949, 0.7766, 0.7943, 0.6958, 0.1609, 0.6766, 0.1532, 0.7663, 0.1271, 0.7662, 0.1341, 0.6846, 0.2057, 0.7663, 0.212, 0.8396, 0.1609, 0.8556, 0.1532, 0.7663, 0.6616, 0.9017, 0.6615, 0.8285, 0.71, 0.8288, 0.7101, 0.9179, 0.212, 0.6926, 0.2057, 0.7663, 0.1532, 0.7663, 0.1609, 0.6766, 0.8733, 0.6956, 0.8738, 0.7686, 0.8249, 0.7849, 0.8242, 0.6961, 0.1338, 0.204, 0.04864, 0.2039, 0.06025, 0.1817, 0.1268, 0.1818, 0.04864, 0.2039, 0.0, 0.1339, 0.02222, 0.1269, 0.06025, 0.1817, 0.1551, 6.3e-05, 0.2037, 0.0701, 0.1815, 0.07705, 0.1435, 0.0223, 0.0, 0.1339, 0.0, 0.04864, 0.02222, 0.06028, 0.02222, 0.1269, 0.8249, 0.606, 0.8242, 0.6961, 0.7943, 0.6958, 0.7949, 0.6139, 0.8399, 0.4411, 0.8403, 0.531, 0.8102, 0.5229, 0.8098, 0.4413, 0.1532, 0.7663, 0.1609, 0.8556, 0.1341, 0.8474, 0.1271, 0.7662, 0.7101, 0.9179, 0.71, 0.8288, 0.7402, 0.8286, 0.7403, 0.9097, 0.6556, 0.8314, 0.6501, 0.8952, 0.6238, 0.8951, 0.6286, 0.8388, 0.9502, 0.8488, 0.9503, 0.7849, 0.9806, 0.7923, 0.9805, 0.8487, 0.5821, 0.8872, 0.5826, 0.9503, 0.5526, 0.9426, 0.5522, 0.887, 0.9701, 0.606, 0.9698, 0.6693, 0.9398, 0.6695, 0.94, 0.6136, 0.2037, 0.0701, 0.2037, 0.1554, 0.1815, 0.1437, 0.1815, 0.07705, 0.0, 0.04864, 0.06992, 0.0, 0.07689, 0.02225, 0.02222, 0.06028, 0.2037, 0.1554, 0.1338, 0.204, 0.1268, 0.1818, 0.1815, 0.1437, 0.06992, 0.0, 0.1551, 6.3e-05, 0.1435, 0.0223, 0.07689, 0.02225, 0.1974, 0.6063, 0.1271, 0.5843, 0.1606, 0.536, 0.2194, 0.5359, 0.1753, 0.6766, 0.1271, 0.6431, 0.1271, 0.5843, 0.1974, 0.6063, 0.2341, 0.6766, 0.1753, 0.6766, 0.1974, 0.6063, 0.2676, 0.6283, 0.2676, 0.6283, 0.1974, 0.6063, 0.2194, 0.5359, 0.2676, 0.5695, 0.9503, 0.9122, 0.9502, 0.8488, 0.9805, 0.8487, 0.9806, 0.9046, 0.9698, 0.6693, 0.9701, 0.7332, 0.94, 0.7258, 0.9398, 0.6695, 0.6501, 0.8952, 0.6556, 0.9587, 0.6286, 0.951, 0.6238, 0.8951, 0.5826, 0.8231, 0.5821, 0.8872, 0.5522, 0.887, 0.5526, 0.8304, 0.7164, 0.6356, 0.6911, 0.6532, 0.6615, 0.6377, 0.7071, 0.606, 0.3433, 0.7294, 0.3673, 0.7294, 0.387, 0.7672, 0.3315, 0.7672, 0.7647, 0.6609, 0.7471, 0.6356, 0.7626, 0.606, 0.7943, 0.6517, 0.381, 0.7097, 0.381, 0.6857, 0.4188, 0.6659, 0.4188, 0.7215, 0.7394, 0.7093, 0.7647, 0.6917, 0.7943, 0.7072, 0.7487, 0.7389, 0.3236, 0.6917, 0.3236, 0.7157, 0.2858, 0.7354, 0.2858, 0.6799, 0.6911, 0.684, 0.7087, 0.7093, 0.6932, 0.7389, 0.6615, 0.6933, 0.381, 0.6857, 0.3613, 0.672, 0.3731, 0.6342, 0.4188, 0.6659, 0.276, 0.6329, 0.2807, 0.633, 0.2842, 0.6419, 0.2759, 0.6419, 0.793, 0.3186, 0.7977, 0.3186, 0.8014, 0.3276, 0.7931, 0.3276, 0.8295, 0.3515, 0.8249, 0.3512, 0.8261, 0.3439, 0.8344, 0.3445, 0.7883, 0.3186, 0.793, 0.3186, 0.7931, 0.3276, 0.7847, 0.3276, 0.8249, 0.3512, 0.8203, 0.35, 0.818, 0.3418, 0.8261, 0.3439, 0.8097, 0.3514, 0.805, 0.3515, 0.8014, 0.3424, 0.8096, 0.3424, 0.8144, 0.3515, 0.8097, 0.3514, 0.8096, 0.3424, 0.818, 0.3424, 0.2713, 0.633, 0.276, 0.6329, 0.2759, 0.6419, 0.2676, 0.6419, 0.8261, 0.3439, 0.818, 0.3418, 0.824, 0.3238, 0.8291, 0.3251, 0.8096, 0.3424, 0.8014, 0.3424, 0.8044, 0.3237, 0.8097, 0.3237, 0.818, 0.3424, 0.8096, 0.3424, 0.8097, 0.3237, 0.815, 0.3237, 0.2676, 0.6419, 0.2759, 0.6419, 0.2759, 0.6606, 0.2707, 0.6607, 0.2759, 0.6419, 0.2842, 0.6419, 0.2812, 0.6607, 0.2759, 0.6606, 0.7931, 0.3276, 0.8014, 0.3276, 0.7983, 0.3463, 0.793, 0.3463, 0.8344, 0.3445, 0.8261, 0.3439, 0.8291, 0.3251, 0.8344, 0.3254, 0.7847, 0.3276, 0.7931, 0.3276, 0.793, 0.3463, 0.7877, 0.3463, 0.6035, 0.8909, 0.6039, 0.8314, 0.6238, 0.8374, 0.6233, 0.8908, 0.95, 0.05887, 0.9502, 0.0, 0.97, 0.00613, 0.9698, 0.05896, 0.9502, 0.1182, 0.95, 0.05887, 0.9698, 0.05896, 0.97, 0.1122, 0.09607, 0.9291, 0.09096, 0.8701, 0.1121, 0.8701, 0.1167, 0.923, 0.09096, 0.8701, 0.09607, 0.8109, 0.1167, 0.817, 0.1121, 0.8701, 0.9521, 0.2461, 0.9522, 0.305, 0.9325, 0.2989, 0.9324, 0.246, 0.6039, 0.9496, 0.6035, 0.8909, 0.6233, 0.8908, 0.6238, 0.9434, 0.9522, 0.1868, 0.9521, 0.2461, 0.9324, 0.246, 0.9325, 0.1928, 0.3613, 0.672, 0.3373, 0.672, 0.3176, 0.6342, 0.3731, 0.6342, 0.3673, 0.7294, 0.381, 0.7097, 0.4188, 0.7215, 0.387, 0.7672, 0.7647, 0.6917, 0.7647, 0.6609, 0.7943, 0.6517, 0.7943, 0.7072, 0.3236, 0.7157, 0.3433, 0.7294, 0.3315, 0.7672, 0.2858, 0.7354, 0.6911, 0.6532, 0.6911, 0.684, 0.6615, 0.6933, 0.6615, 0.6377, 0.7087, 0.7093, 0.7394, 0.7093, 0.7487, 0.7389, 0.6932, 0.7389, 0.3373, 0.672, 0.3236, 0.6917, 0.2858, 0.6799, 0.3176, 0.6342, 0.7471, 0.6356, 0.7164, 0.6356, 0.7071, 0.606, 0.7626, 0.606, 0.9719, 0.1928, 0.9718, 0.246, 0.9521, 0.2461, 0.9522, 0.1868, 0.5844, 0.9434, 0.584, 0.8907, 0.6035, 0.8909, 0.6039, 0.9496, 0.9718, 0.246, 0.9719, 0.2989, 0.9522, 0.305, 0.9521, 0.2461, 0.07423, 0.87, 0.07881, 0.8169, 0.09607, 0.8109, 0.09096, 0.8701, 0.07881, 0.923, 0.07423, 0.87, 0.09096, 0.8701, 0.09607, 0.9291, 0.9306, 0.1122, 0.9304, 0.05897, 0.95, 0.05887, 0.9502, 0.1182, 0.9304, 0.05897, 0.9306, 0.006136, 0.9502, 0.0, 0.95, 0.05887, 0.584, 0.8907, 0.5844, 0.8373, 0.6039, 0.8314, 0.6035, 0.8909, 0.0001761, 0.9707, 0.0, 0.948, 0.04261, 0.9477, 0.04271, 0.9613, 0.8987, 0.9264, 0.8986, 0.9493, 0.8564, 0.9492, 0.8564, 0.9355, 0.8986, 0.9493, 0.8987, 0.9721, 0.8564, 0.9628, 0.8564, 0.9492, 0.2858, 0.9472, 0.2878, 0.9242, 0.3311, 0.9335, 0.3299, 0.9472, 0.7944, 0.9721, 0.7943, 0.9491, 0.8368, 0.9493, 0.8368, 0.9629, 0.2878, 0.97, 0.2858, 0.9472, 0.3299, 0.9472, 0.3311, 0.9608, 0.7943, 0.9491, 0.7944, 0.9263, 0.8368, 0.9357, 0.8368, 0.9493, 0.0, 0.948, 0.0001761, 0.925, 0.04271, 0.934, 0.04261, 0.9477, 0.8377, 0.3297, 0.8406, 0.3337, 0.8388, 0.3371, 0.8344, 0.3307, 0.4712, 0.9517, 0.4712, 0.9374, 0.4809, 0.9323, 0.4809, 0.9547, 0.8455, 0.3337, 0.8495, 0.3309, 0.8528, 0.3327, 0.8465, 0.3371, 0.4631, 0.9634, 0.4712, 0.9517, 0.4809, 0.9547, 0.4682, 0.9731, 0.8406, 0.3337, 0.8455, 0.3337, 0.8465, 0.3371, 0.8388, 0.3371, 0.4371, 0.9553, 0.4488, 0.9634, 0.4458, 0.9732, 0.4274, 0.9604, 0.8467, 0.322, 0.8418, 0.322, 0.8407, 0.3186, 0.8484, 0.3186, 0.4488, 0.9634, 0.4631, 0.9634, 0.4682, 0.9731, 0.4458, 0.9732, 0.07423, 0.5203, 0.09546, 0.5201, 0.09582, 0.6657, 0.08851, 0.6658, 0.117, 0.8109, 0.09555, 0.8109, 0.09577, 0.6658, 0.1032, 0.6658, 0.09555, 0.8109, 0.07423, 0.8109, 0.08843, 0.6658, 0.09577, 0.6658, 0.7615, 0.8843, 0.7403, 0.8806, 0.7669, 0.7389, 0.7742, 0.7402, 0.5341, 0.6623, 0.5555, 0.6623, 0.5553, 0.8077, 0.548, 0.8077, 0.783, 0.8843, 0.7615, 0.8843, 0.7742, 0.7402, 0.7816, 0.7402, 0.5555, 0.6623, 0.5769, 0.6623, 0.5627, 0.8077, 0.5553, 0.8077, 0.09546, 0.5201, 0.117, 0.5203, 0.1032, 0.6658, 0.09582, 0.6657, 0.4371, 0.941, 0.4371, 0.9553, 0.4274, 0.9604, 0.4274, 0.9379, 0.8377, 0.3248, 0.8377, 0.3297, 0.8344, 0.3307, 0.8344, 0.323, 0.4712, 0.9374, 0.4595, 0.9293, 0.4626, 0.9195, 0.4809, 0.9323, 0.8495, 0.3309, 0.8495, 0.326, 0.8528, 0.3249, 0.8528, 0.3327, 0.4452, 0.9293, 0.4371, 0.941, 0.4274, 0.9379, 0.4402, 0.9195, 0.8418, 0.322, 0.8377, 0.3248, 0.8344, 0.323, 0.8407, 0.3186, 0.4595, 0.9293, 0.4452, 0.9293, 0.4402, 0.9195, 0.4626, 0.9195, 0.8495, 0.326, 0.8467, 0.322, 0.8484, 0.3186, 0.8528, 0.3249, 0.815, 0.3237, 0.8097, 0.3237, 0.8097, 0.3186, 0.8124, 0.3186, 0.2707, 0.6607, 0.2759, 0.6606, 0.276, 0.6658, 0.2734, 0.6659, 0.2759, 0.6606, 0.2812, 0.6607, 0.2787, 0.6659, 0.276, 0.6658, 0.793, 0.3463, 0.7983, 0.3463, 0.7956, 0.3515, 0.793, 0.3515, 0.8344, 0.3254, 0.8291, 0.3251, 0.8301, 0.3193, 0.8327, 0.3195, 0.7877, 0.3463, 0.793, 0.3463, 0.793, 0.3515, 0.7903, 0.3515, 0.8291, 0.3251, 0.824, 0.3238, 0.8275, 0.3186, 0.8301, 0.3193, 0.8097, 0.3237, 0.8044, 0.3237, 0.8071, 0.3186, 0.8097, 0.3186, 0.2015, 0.204, 0.2004, 0.2073, 0.1987, 0.204, 0.1987, 0.204, 0.2004, 0.2073, 0.1971, 0.2063, 0.1971, 0.2063, 0.2004, 0.2073, 0.1971, 0.2091, 0.1971, 0.2091, 0.2004, 0.2073, 0.1994, 0.2106, 0.1994, 0.2106, 0.2004, 0.2073, 0.2022, 0.2106, 0.2022, 0.2106, 0.2004, 0.2073, 0.2037, 0.2084, 0.2037, 0.2084, 0.2004, 0.2073, 0.2037, 0.2056, 0.2015, 0.204, 0.2037, 0.2056, 0.2004, 0.2073, 0.5357, 0.1931, 0.5816, 0.1778, 0.5782, 0.1119, 0.53, 0.1078, 0.3113, 0.1629, 0.2041, 0.1623, 0.2037, 0.231, 0.311, 0.2315, 0.479, 0.16, 0.4331, 0.1445, 0.4274, 0.2332, 0.4756, 0.2285, 0.4188, 0.4715, 0.3115, 0.4711, 0.3113, 0.56, 0.4185, 0.5603, 0.3113, 0.1629, 0.298, 0.08722, 0.2188, 0.08681, 0.2041, 0.1623, 0.5782, 0.1119, 0.6011, 0.0533, 0.5576, 0.0333, 0.53, 0.1078, 0.7847, 0.3186, 0.8499, 0.2909, 0.8499, 0.2355, 0.7847, 0.2115, 0.3113, 0.56, 0.3115, 0.6339, 0.4188, 0.6342, 0.4185, 0.5603, 0.2037, 0.231, 0.2041, 0.29, 0.3113, 0.2906, 0.311, 0.2315, 0.4274, 0.2332, 0.455, 0.3104, 0.4985, 0.2892, 0.4756, 0.2285, 0.2305, 0.3292, 0.2302, 0.3514, 0.2856, 0.3517, 0.286, 0.3295, 0.2041, 0.29, 0.2305, 0.3292, 0.286, 0.3295, 0.3113, 0.2906, 0.455, 0.3104, 0.5168, 0.352, 0.53, 0.3306, 0.4985, 0.2892, 0.6011, 0.0533, 0.6331, 0.02043, 0.62, 0.0, 0.5576, 0.0333, 0.4054, 0.3866, 0.3915, 0.3185, 0.3414, 0.3183, 0.3261, 0.3864, 0.5357, 0.1931, 0.5726, 0.2749, 0.6006, 0.2531, 0.5816, 0.1778, 0.479, 0.16, 0.4977, 0.08552, 0.4697, 0.06313, 0.4331, 0.1445, 0.4188, 0.4715, 0.4054, 0.3866, 0.3261, 0.3864, 0.3115, 0.4711, 0.2845, 0.01993, 0.2843, 0.0002601, 0.2341, 0.0, 0.2343, 0.01967, 0.298, 0.08722, 0.2845, 0.01993, 0.2343, 0.01967, 0.2188, 0.08681, 0.4977, 0.08552, 0.53, 0.02038, 0.52, 0.0, 0.4697, 0.06313, 0.5726, 0.2749, 0.6232, 0.3392, 0.6331, 0.3196, 0.6006, 0.2531, 0.003314, 0.3884, 0.03187, 0.3758, 0.02992, 0.3142, 0.0, 0.3085, 0.03187, 0.3758, 0.1016, 0.3733, 0.09965, 0.3116, 0.02992, 0.3142, 0.5341, 0.6896, 0.5059, 0.6748, 0.4935, 0.7538, 0.5252, 0.7506, 0.5059, 0.6748, 0.4397, 0.6623, 0.4274, 0.7412, 0.4935, 0.7538, 0.03187, 0.3758, 0.05224, 0.4429, 0.1038, 0.4411, 0.1016, 0.3733, 0.02992, 0.3142, 0.04433, 0.2603, 0.01734, 0.24, 0.0, 0.3085, 0.7703, 0.254, 0.7106, 0.2784, 0.7106, 0.3282, 0.7703, 0.3504, 0.4274, 0.7412, 0.4377, 0.8105, 0.5038, 0.8231, 0.4935, 0.7538, 0.09965, 0.3116, 0.1141, 0.2578, 0.04433, 0.2603, 0.02992, 0.3142, 0.4935, 0.7538, 0.5038, 0.8231, 0.5341, 0.8052, 0.5252, 0.7506, 0.9721, 0.4154, 0.9508, 0.4176, 0.9657, 0.45, 0.987, 0.4478, 0.2543, 0.9601, 0.2849, 0.9362, 0.2849, 0.8863, 0.2543, 0.8637, 0.9554, 0.352, 0.9508, 0.4176, 0.9721, 0.4154, 0.987, 0.366, 0.04433, 0.2603, 0.0806, 0.2236, 0.07252, 0.204, 0.01734, 0.24, 0.8682, 0.2669, 0.8871, 0.3381, 0.92, 0.3381, 0.9201, 0.2669, 0.003314, 0.3884, 0.03483, 0.4622, 0.05224, 0.4429, 0.03187, 0.3758, 0.03402, 0.7769, 0.04668, 0.8458, 0.07099, 0.8544, 0.06514, 0.774, 0.8622, 0.1868, 0.8682, 0.2669, 0.9201, 0.2669, 0.9324, 0.1868, 0.08143, 0.5021, 0.07519, 0.5201, 0.1078, 0.5189, 0.1141, 0.5009, 0.0, 0.8662, 0.01831, 0.925, 0.04787, 0.912, 0.04668, 0.8458, 0.04668, 0.8458, 0.04787, 0.912, 0.06166, 0.925, 0.07099, 0.8544, 0.03483, 0.4622, 0.07519, 0.5201, 0.08143, 0.5021, 0.05224, 0.4429, 0.6656, 0.5012, 0.6988, 0.49, 0.6963, 0.4405, 0.6615, 0.4372, 0.6332, 0.1354, 0.7106, 0.1352, 0.7105, 0.08571, 0.6331, 0.08593, 0.7479, 0.1158, 0.7148, 0.1046, 0.7106, 0.1687, 0.7454, 0.1653, 0.5841, 0.7116, 0.6615, 0.7113, 0.6614, 0.6501, 0.584, 0.6504, 0.6332, 0.1354, 0.6436, 0.1902, 0.7008, 0.19, 0.7106, 0.1352, 0.6963, 0.4405, 0.7128, 0.3967, 0.6814, 0.3815, 0.6615, 0.4372, 0.7886, 0.8843, 0.7403, 0.903, 0.7403, 0.943, 0.7886, 0.9617, 0.6614, 0.6501, 0.6615, 0.6053, 0.5841, 0.6057, 0.584, 0.6504, 0.7105, 0.08571, 0.7106, 0.04368, 0.6332, 0.0439, 0.6331, 0.08593, 0.7106, 0.1687, 0.7305, 0.2244, 0.762, 0.2091, 0.7454, 0.1653, 0.6922, 0.01625, 0.692, 0.0, 0.652, 0.0001138, 0.6521, 0.01636, 0.7106, 0.04368, 0.6922, 0.01625, 0.6521, 0.01636, 0.6332, 0.0439, 0.7305, 0.2244, 0.7753, 0.254, 0.7847, 0.2386, 0.762, 0.2091, 0.7128, 0.3967, 0.7358, 0.3674, 0.7263, 0.352, 0.6814, 0.3815, 0.5945, 0.7759, 0.6053, 0.8314, 0.6415, 0.8313, 0.6517, 0.7756, 0.6656, 0.5012, 0.6922, 0.5602, 0.7124, 0.544, 0.6988, 0.49, 0.7479, 0.1158, 0.7614, 0.06189, 0.7412, 0.04574, 0.7148, 0.1046, 0.5841, 0.7116, 0.5945, 0.7759, 0.6517, 0.7756, 0.6615, 0.7113, 0.6544, 0.2392, 0.6544, 0.2532, 0.6906, 0.2531, 0.6906, 0.2391, 0.6436, 0.1902, 0.6544, 0.2392, 0.6906, 0.2391, 0.7008, 0.19, 0.7614, 0.06189, 0.7847, 0.01471, 0.7775, 0.0, 0.7412, 0.04574, 0.6922, 0.5602, 0.7286, 0.606, 0.7358, 0.5913, 0.7124, 0.544, 0.6788, 0.3402, 0.6956, 0.3316, 0.6903, 0.2958, 0.6714, 0.2938, 0.922, 0.08684, 0.8816, 0.08453, 0.8801, 0.1207, 0.9205, 0.1231, 0.8816, 0.08453, 0.8646, 0.07717, 0.8622, 0.1241, 0.8801, 0.1207, 0.6405, 0.348, 0.6788, 0.3402, 0.6714, 0.2938, 0.6331, 0.3017, 0.922, 0.08684, 0.9238, 0.04692, 0.8939, 0.04521, 0.8816, 0.08453, 0.6903, 0.2958, 0.6956, 0.2638, 0.6776, 0.2532, 0.6714, 0.2938, 0.9655, 0.1182, 0.9304, 0.1312, 0.9304, 0.1605, 0.9655, 0.1748, 0.6714, 0.2938, 0.6776, 0.2532, 0.6393, 0.261, 0.6331, 0.3017, 0.8801, 0.1207, 0.8883, 0.1524, 0.9288, 0.1547, 0.9205, 0.1231, 0.8622, 0.1241, 0.8722, 0.1643, 0.8883, 0.1524, 0.8801, 0.1207, 0.9095, 0.1741, 0.9046, 0.1856, 0.9255, 0.1868, 0.9304, 0.1753, 0.1783, 0.3488, 0.1963, 0.3355, 0.1963, 0.3063, 0.1783, 0.2922, 0.8722, 0.1643, 0.9046, 0.1856, 0.9095, 0.1741, 0.8883, 0.1524, 0.4079, 0.8311, 0.4147, 0.8607, 0.4271, 0.8627, 0.4271, 0.8238, 0.1769, 0.9027, 0.1769, 0.9445, 0.1965, 0.9445, 0.2078, 0.9027, 0.197, 0.2922, 0.1956, 0.2448, 0.1817, 0.2511, 0.1783, 0.2922, 0.8816, 0.08453, 0.8939, 0.04521, 0.8837, 0.03389, 0.8646, 0.07717, 0.1697, 0.8556, 0.1769, 0.9027, 0.2078, 0.9027, 0.2116, 0.8556, 0.9304, 0.01165, 0.9268, 0.001078, 0.9079, 0.0, 0.9115, 0.01057, 0.9238, 0.04692, 0.9304, 0.01165, 0.9115, 0.01057, 0.8939, 0.04521, 0.8939, 0.04521, 0.9115, 0.01057, 0.9079, 0.0, 0.8837, 0.03389, 0.1956, 0.2448, 0.1858, 0.204, 0.1784, 0.2123, 0.1817, 0.2511, 0.3154, 0.1862, 0.3113, 0.1064, 0.3417, 0.1129, 0.3443, 0.1745, 0.3443, 0.1745, 0.3417, 0.1129, 0.4105, 0.1072, 0.413, 0.1688, 0.4079, 0.7831, 0.3989, 0.8442, 0.3672, 0.8461, 0.3796, 0.7672, 0.2964, 0.9165, 0.2858, 0.84, 0.3566, 0.8477, 0.3672, 0.9242, 0.3443, 0.1745, 0.413, 0.1688, 0.4161, 0.2371, 0.3653, 0.2414, 0.3417, 0.1129, 0.3113, 0.1064, 0.3282, 0.03858, 0.3558, 0.0596, 0.4274, 0.9195, 0.4274, 0.8231, 0.4865, 0.8458, 0.4865, 0.8957, 0.3566, 0.8477, 0.2858, 0.84, 0.2964, 0.7672, 0.3672, 0.7749, 0.4105, 0.1072, 0.3417, 0.1129, 0.3558, 0.0596, 0.4246, 0.05387, 0.3672, 0.8461, 0.3989, 0.8442, 0.4079, 0.8995, 0.3775, 0.9163, 0.4274, 0.01975, 0.3918, 0.02271, 0.3834, 0.002963, 0.419, 0.0, 0.97, 0.09633, 0.97, 0.0, 1.0, 0.02198, 1.0, 0.0718, 0.8842, 0.5974, 0.8517, 0.5849, 0.8631, 0.5345, 0.8842, 0.531, 0.3558, 0.0596, 0.3282, 0.03858, 0.3834, 0.002963, 0.3918, 0.02271, 0.8517, 0.531, 0.8517, 0.6022, 0.8098, 0.587, 0.8098, 0.5419, 0.3154, 0.1862, 0.3443, 0.1745, 0.3653, 0.2414, 0.3478, 0.2601, 0.9502, 0.9349, 0.9183, 0.9349, 0.92, 0.8543, 0.9439, 0.8651, 0.5522, 0.899, 0.4865, 0.9096, 0.5036, 0.8309, 0.5522, 0.8231, 0.3952, 0.3005, 0.4274, 0.2978, 0.4212, 0.3156, 0.389, 0.3183, 0.3653, 0.2414, 0.4161, 0.2371, 0.4274, 0.2978, 0.3952, 0.3005, 0.9439, 0.8651, 0.92, 0.8543, 0.9362, 0.7849, 0.9489, 0.7991, 0.3478, 0.2601, 0.3653, 0.2414, 0.3952, 0.3005, 0.389, 0.3183, 0.7399, 0.5019, 0.7358, 0.4378, 0.7706, 0.4412, 0.7731, 0.4907, 0.6615, 0.4698, 0.6614, 0.5193, 0.584, 0.5191, 0.5841, 0.4696, 0.03729, 0.6351, 0.03481, 0.6845, 0.0, 0.688, 0.004139, 0.6239, 0.8622, 0.09087, 0.8621, 0.153, 0.7847, 0.153, 0.7848, 0.0909, 0.6615, 0.4698, 0.5841, 0.4696, 0.5944, 0.4149, 0.6516, 0.415, 0.7706, 0.4412, 0.7358, 0.4378, 0.7557, 0.3821, 0.7872, 0.3974, 0.9845, 0.4934, 0.9845, 0.5708, 0.9369, 0.5521, 0.9369, 0.5121, 0.7847, 0.153, 0.8621, 0.153, 0.8622, 0.2115, 0.7848, 0.2115, 0.584, 0.5191, 0.6614, 0.5193, 0.6615, 0.5615, 0.5841, 0.5613, 0.0, 0.688, 0.03481, 0.6845, 0.05136, 0.7283, 0.01991, 0.7436, 0.603, 0.5891, 0.643, 0.5892, 0.6429, 0.6053, 0.6028, 0.6052, 0.5841, 0.5613, 0.6615, 0.5615, 0.643, 0.5892, 0.603, 0.5891, 0.01991, 0.7436, 0.05136, 0.7283, 0.07423, 0.7586, 0.06476, 0.774, 0.7872, 0.3974, 0.7557, 0.3821, 0.8004, 0.352, 0.8098, 0.3674, 0.8524, 0.03805, 0.7952, 0.03808, 0.806, 1.562e-05, 0.8422, 0.0, 0.7399, 0.5019, 0.7731, 0.4907, 0.7866, 0.5443, 0.7664, 0.5605, 0.03729, 0.6351, 0.004139, 0.6239, 0.03068, 0.5654, 0.05085, 0.5816, 0.8622, 0.09087, 0.7848, 0.0909, 0.7952, 0.03808, 0.8524, 0.03805, 0.6415, 0.3661, 0.6053, 0.366, 0.6052, 0.352, 0.6414, 0.3521, 0.6516, 0.415, 0.5944, 0.4149, 0.6053, 0.366, 0.6415, 0.3661, 0.05085, 0.5816, 0.03068, 0.5654, 0.06704, 0.5201, 0.07423, 0.5348, 0.7664, 0.5605, 0.7866, 0.5443, 0.8098, 0.5912, 0.8026, 0.6059, 0.9163, 0.6932, 0.9133, 0.6463, 0.9316, 0.6494, 0.9335, 0.6856, 0.272, 0.7649, 0.2705, 0.8011, 0.2297, 0.7973, 0.2312, 0.7611, 0.2312, 0.7611, 0.2297, 0.7973, 0.212, 0.8013, 0.2144, 0.7545, 0.8768, 0.6959, 0.8738, 0.649, 0.9133, 0.6463, 0.9163, 0.6932, 0.272, 0.7649, 0.2312, 0.7611, 0.2435, 0.7218, 0.2737, 0.7247, 0.9316, 0.6494, 0.9133, 0.6463, 0.9231, 0.606, 0.9398, 0.6177, 0.7014, 0.9746, 0.7014, 0.9179, 0.7361, 0.932, 0.7361, 0.9612, 0.07423, 0.9291, 0.1155, 0.9304, 0.1155, 0.9737, 0.07423, 0.9724, 0.9707, 0.7435, 0.9707, 0.7841, 0.9398, 0.7737, 0.9398, 0.7332, 0.212, 0.8013, 0.2297, 0.7973, 0.2379, 0.8285, 0.2219, 0.841, 0.259, 0.8501, 0.2801, 0.8521, 0.2753, 0.8637, 0.2541, 0.8618, 0.4079, 0.8238, 0.4079, 0.7672, 0.4255, 0.7816, 0.4255, 0.8109, 0.2219, 0.841, 0.2379, 0.8285, 0.259, 0.8501, 0.2541, 0.8618, 0.4079, 0.8697, 0.4269, 0.8627, 0.4269, 0.9015, 0.4145, 0.8993, 0.8965, 0.7389, 0.9256, 0.737, 0.9398, 0.7713, 0.9213, 0.7725, 0.9785, 0.606, 0.9965, 0.6094, 0.9849, 0.649, 0.9701, 0.6526, 0.2312, 0.7611, 0.2144, 0.7545, 0.2334, 0.711, 0.2435, 0.7218, 0.8768, 0.6959, 0.9163, 0.6932, 0.9256, 0.737, 0.8965, 0.7389, 0.9801, 0.6876, 0.9965, 0.6971, 0.9877, 0.7038, 0.9713, 0.6943, 0.2737, 0.7247, 0.2435, 0.7218, 0.261, 0.687, 0.2801, 0.6888, 0.2435, 0.7218, 0.2334, 0.711, 0.2574, 0.6766, 0.261, 0.687, 0.9701, 0.6526, 0.9849, 0.649, 0.9801, 0.6876, 0.9713, 0.6943])
me_cube_001.materials.append(mat_shields)
me_cube_001.materials.append(mat_base)
me_cube_001.materials.append(mat_decor)
me_cube_001.use_remesh_fix_poles = True
me_cube_001.use_remesh_preserve_attributes = False
me_cube_001.use_mirror_vertex_groups = False
me_cube_001.update()

# ---- objects
ob_cube = bpy.data.objects.new('Cube', me_cube_001)

# ---- transforms, parenting, visibility, modifiers, constraints
ob_cube.location = (0.0, 0.0, 0.0)
ob_cube.lineart.crease_threshold = 0.0

# ---- collection membership
col_collection.objects.link(ob_cube)

# ---- scene / render settings (as saved in the file)
scene.frame_start = 1; scene.frame_end = 250; scene.frame_set(1)
scene.render.engine = 'BLENDER_EEVEE_NEXT'
scene.cycles.use_denoising = False
scene.cycles.samples = 128
scene.cycles.sampling_pattern = 'TABULATED_SOBOL'
scene.cycles.use_adaptive_sampling = False
scene.cycles.use_light_tree = False
scene.view_settings.view_transform = 'Filmic'
bpy.context.view_layer.update()

# ---- added for rendering (the .blend has no active camera and no usable light): camera, sun
cam_auto = bpy.data.cameras.new('AutoCamera')
cam_auto.lens = 50.0
cam_auto.sensor_width = 36.0
cam_auto.clip_end = 1000.0
ob_auto_camera = bpy.data.objects.new('AutoCamera', cam_auto)
scene.collection.objects.link(ob_auto_camera)
ob_auto_camera.location = (2.94876, -3.36486, 3.50773)
ob_auto_camera.rotation_euler = (1.09748, -7.21219e-08, 0.694738)
scene.camera = ob_auto_camera
light_auto_sun = bpy.data.lights.new('AutoSun', 'SUN')
light_auto_sun.energy = 3.0
light_auto_sun.angle = 0.0523599
ob_auto_sun = bpy.data.objects.new('AutoSun', light_auto_sun)
scene.collection.objects.link(ob_auto_sun)
ob_auto_sun.rotation_euler = (0.872665, 0.174533, 0.523599)
bpy.context.view_layer.update()
